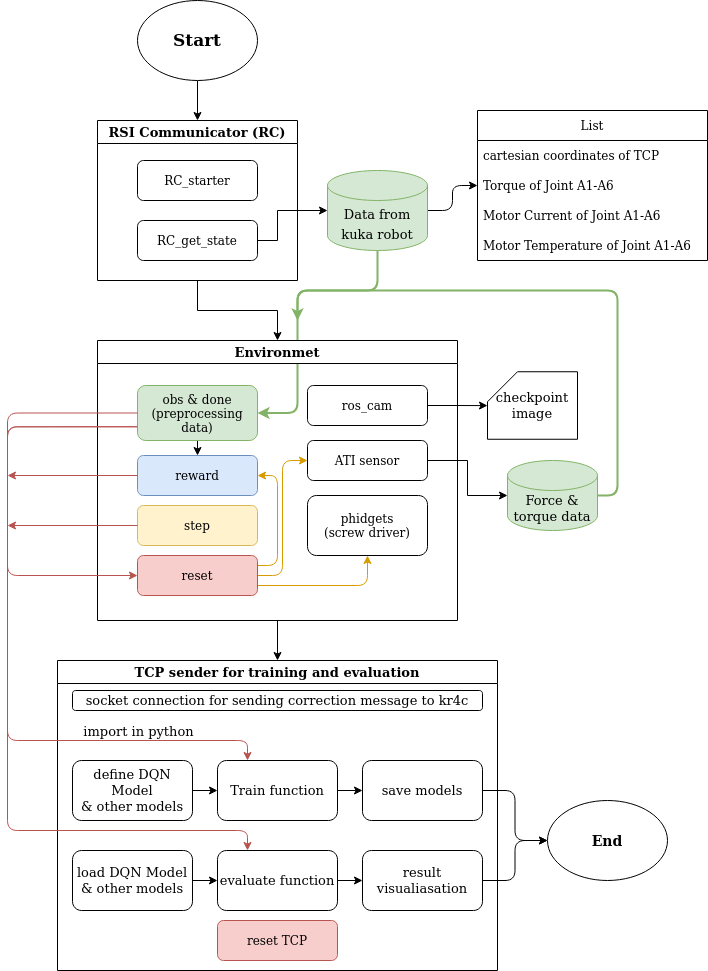

The diagram above was exported from draw.io. Its source (the exported page's mxGraphModel, read from the mxfile embedded in the PNG):
<mxGraphModel dx="1355" dy="749" grid="1" gridSize="10" guides="1" tooltips="1" connect="1" arrows="1" fold="1" page="1" pageScale="1" pageWidth="827" pageHeight="1169" math="0" shadow="0">
  <root>
    <mxCell id="WIyWlLk6GJQsqaUBKTNV-0" />
    <mxCell id="WIyWlLk6GJQsqaUBKTNV-1" parent="WIyWlLk6GJQsqaUBKTNV-0" />
    <mxCell id="WIyWlLk6GJQsqaUBKTNV-3" value="RC_starter" style="rounded=1;whiteSpace=wrap;html=1;fontSize=12;glass=0;strokeWidth=1;shadow=0;" parent="WIyWlLk6GJQsqaUBKTNV-1" vertex="1">
      <mxGeometry x="200" y="200" width="120" height="40" as="geometry" />
    </mxCell>
    <mxCell id="39s44BiP9Kw-cLtZwwTa-6" style="edgeStyle=orthogonalEdgeStyle;rounded=0;orthogonalLoop=1;jettySize=auto;html=1;exitX=1;exitY=0.5;exitDx=0;exitDy=0;fontSize=13;" edge="1" parent="WIyWlLk6GJQsqaUBKTNV-1" source="WIyWlLk6GJQsqaUBKTNV-7" target="39s44BiP9Kw-cLtZwwTa-5">
      <mxGeometry relative="1" as="geometry">
        <Array as="points">
          <mxPoint x="340" y="280" />
          <mxPoint x="340" y="250" />
        </Array>
      </mxGeometry>
    </mxCell>
    <mxCell id="WIyWlLk6GJQsqaUBKTNV-7" value="RC_get_state" style="rounded=1;whiteSpace=wrap;html=1;fontSize=12;glass=0;strokeWidth=1;shadow=0;" parent="WIyWlLk6GJQsqaUBKTNV-1" vertex="1">
      <mxGeometry x="200" y="260" width="120" height="40" as="geometry" />
    </mxCell>
    <mxCell id="39s44BiP9Kw-cLtZwwTa-10" style="edgeStyle=orthogonalEdgeStyle;rounded=0;orthogonalLoop=1;jettySize=auto;html=1;exitX=0.5;exitY=1;exitDx=0;exitDy=0;entryX=0.5;entryY=0;entryDx=0;entryDy=0;fontSize=13;" edge="1" parent="WIyWlLk6GJQsqaUBKTNV-1" source="39s44BiP9Kw-cLtZwwTa-0" target="39s44BiP9Kw-cLtZwwTa-9">
      <mxGeometry relative="1" as="geometry" />
    </mxCell>
    <mxCell id="39s44BiP9Kw-cLtZwwTa-0" value="&lt;font style=&quot;font-size: 17px&quot;&gt;&lt;b&gt;Start&lt;/b&gt;&lt;/font&gt;" style="ellipse;whiteSpace=wrap;html=1;" vertex="1" parent="WIyWlLk6GJQsqaUBKTNV-1">
      <mxGeometry x="200" y="40" width="120" height="80" as="geometry" />
    </mxCell>
    <mxCell id="39s44BiP9Kw-cLtZwwTa-28" style="edgeStyle=orthogonalEdgeStyle;rounded=1;orthogonalLoop=1;jettySize=auto;html=1;entryX=1;entryY=0.5;entryDx=0;entryDy=0;fontSize=13;fillColor=#d5e8d4;strokeColor=#82b366;strokeWidth=2;exitX=0.5;exitY=1;exitDx=0;exitDy=0;exitPerimeter=0;" edge="1" parent="WIyWlLk6GJQsqaUBKTNV-1" source="39s44BiP9Kw-cLtZwwTa-5" target="39s44BiP9Kw-cLtZwwTa-17">
      <mxGeometry relative="1" as="geometry">
        <Array as="points">
          <mxPoint x="440" y="330" />
          <mxPoint x="360" y="330" />
          <mxPoint x="360" y="453" />
        </Array>
      </mxGeometry>
    </mxCell>
    <mxCell id="39s44BiP9Kw-cLtZwwTa-68" style="edgeStyle=orthogonalEdgeStyle;rounded=1;orthogonalLoop=1;jettySize=auto;html=1;exitX=1;exitY=0.5;exitDx=0;exitDy=0;exitPerimeter=0;fontSize=12;strokeWidth=1;" edge="1" parent="WIyWlLk6GJQsqaUBKTNV-1" source="39s44BiP9Kw-cLtZwwTa-5" target="39s44BiP9Kw-cLtZwwTa-61">
      <mxGeometry relative="1" as="geometry" />
    </mxCell>
    <mxCell id="39s44BiP9Kw-cLtZwwTa-5" value="&lt;font style=&quot;font-size: 13px&quot;&gt;Data from kuka robot&lt;br&gt;&lt;/font&gt;" style="shape=cylinder3;whiteSpace=wrap;html=1;boundedLbl=1;backgroundOutline=1;size=15;fontSize=17;fillColor=#d5e8d4;strokeColor=#82b366;" vertex="1" parent="WIyWlLk6GJQsqaUBKTNV-1">
      <mxGeometry x="390" y="210" width="100" height="80" as="geometry" />
    </mxCell>
    <mxCell id="39s44BiP9Kw-cLtZwwTa-27" style="edgeStyle=orthogonalEdgeStyle;rounded=0;orthogonalLoop=1;jettySize=auto;html=1;fontSize=13;" edge="1" parent="WIyWlLk6GJQsqaUBKTNV-1" source="39s44BiP9Kw-cLtZwwTa-8" target="39s44BiP9Kw-cLtZwwTa-24">
      <mxGeometry relative="1" as="geometry" />
    </mxCell>
    <mxCell id="39s44BiP9Kw-cLtZwwTa-8" value="Environmet" style="swimlane;fontSize=13;" vertex="1" parent="WIyWlLk6GJQsqaUBKTNV-1">
      <mxGeometry x="160" y="380" width="360" height="280" as="geometry" />
    </mxCell>
    <mxCell id="39s44BiP9Kw-cLtZwwTa-12" value="ros_cam" style="rounded=1;whiteSpace=wrap;html=1;fontSize=12;glass=0;strokeWidth=1;shadow=0;" vertex="1" parent="39s44BiP9Kw-cLtZwwTa-8">
      <mxGeometry x="210" y="45" width="120" height="40" as="geometry" />
    </mxCell>
    <mxCell id="39s44BiP9Kw-cLtZwwTa-15" value="ATI sensor" style="rounded=1;whiteSpace=wrap;html=1;fontSize=12;glass=0;strokeWidth=1;shadow=0;" vertex="1" parent="39s44BiP9Kw-cLtZwwTa-8">
      <mxGeometry x="210" y="100" width="120" height="40" as="geometry" />
    </mxCell>
    <mxCell id="39s44BiP9Kw-cLtZwwTa-16" value="&lt;div&gt;phidgets &lt;br&gt;&lt;/div&gt;&lt;div&gt;(screw driver)&lt;/div&gt;" style="rounded=1;whiteSpace=wrap;html=1;fontSize=12;glass=0;strokeWidth=1;shadow=0;" vertex="1" parent="39s44BiP9Kw-cLtZwwTa-8">
      <mxGeometry x="210" y="155" width="120" height="60" as="geometry" />
    </mxCell>
    <mxCell id="39s44BiP9Kw-cLtZwwTa-34" style="edgeStyle=orthogonalEdgeStyle;rounded=0;orthogonalLoop=1;jettySize=auto;html=1;exitX=0.5;exitY=1;exitDx=0;exitDy=0;entryX=0.5;entryY=0;entryDx=0;entryDy=0;fontSize=13;strokeWidth=1;" edge="1" parent="39s44BiP9Kw-cLtZwwTa-8" source="39s44BiP9Kw-cLtZwwTa-17" target="39s44BiP9Kw-cLtZwwTa-18">
      <mxGeometry relative="1" as="geometry" />
    </mxCell>
    <mxCell id="39s44BiP9Kw-cLtZwwTa-59" style="edgeStyle=orthogonalEdgeStyle;rounded=1;orthogonalLoop=1;jettySize=auto;html=1;exitX=0;exitY=0.75;exitDx=0;exitDy=0;entryX=0;entryY=0.5;entryDx=0;entryDy=0;fontSize=14;strokeWidth=1;fillColor=#f8cecc;strokeColor=#b85450;" edge="1" parent="39s44BiP9Kw-cLtZwwTa-8" source="39s44BiP9Kw-cLtZwwTa-17" target="39s44BiP9Kw-cLtZwwTa-50">
      <mxGeometry relative="1" as="geometry">
        <Array as="points">
          <mxPoint x="-90" y="86" />
          <mxPoint x="-90" y="235" />
        </Array>
      </mxGeometry>
    </mxCell>
    <mxCell id="39s44BiP9Kw-cLtZwwTa-17" value="&lt;div&gt;obs &amp;amp; done&lt;br&gt;&lt;/div&gt;&lt;div&gt;(preprocessing data)&lt;/div&gt;" style="rounded=1;whiteSpace=wrap;html=1;fontSize=12;glass=0;strokeWidth=1;shadow=0;fillColor=#d5e8d4;strokeColor=#82b366;" vertex="1" parent="39s44BiP9Kw-cLtZwwTa-8">
      <mxGeometry x="40" y="45" width="120" height="55" as="geometry" />
    </mxCell>
    <mxCell id="39s44BiP9Kw-cLtZwwTa-18" value="reward" style="rounded=1;whiteSpace=wrap;html=1;fontSize=12;glass=0;strokeWidth=1;shadow=0;fillColor=#dae8fc;strokeColor=#6c8ebf;" vertex="1" parent="39s44BiP9Kw-cLtZwwTa-8">
      <mxGeometry x="40" y="115" width="120" height="40" as="geometry" />
    </mxCell>
    <mxCell id="39s44BiP9Kw-cLtZwwTa-19" value="step" style="rounded=1;whiteSpace=wrap;html=1;fontSize=12;glass=0;strokeWidth=1;shadow=0;fillColor=#fff2cc;strokeColor=#d6b656;" vertex="1" parent="39s44BiP9Kw-cLtZwwTa-8">
      <mxGeometry x="40" y="165" width="120" height="40" as="geometry" />
    </mxCell>
    <mxCell id="39s44BiP9Kw-cLtZwwTa-52" style="edgeStyle=orthogonalEdgeStyle;rounded=1;orthogonalLoop=1;jettySize=auto;html=1;exitX=1;exitY=0.25;exitDx=0;exitDy=0;entryX=1;entryY=0.5;entryDx=0;entryDy=0;fontSize=13;strokeWidth=1;fillColor=#ffe6cc;strokeColor=#d79b00;" edge="1" parent="39s44BiP9Kw-cLtZwwTa-8" source="39s44BiP9Kw-cLtZwwTa-50" target="39s44BiP9Kw-cLtZwwTa-18">
      <mxGeometry relative="1" as="geometry" />
    </mxCell>
    <mxCell id="39s44BiP9Kw-cLtZwwTa-53" style="edgeStyle=orthogonalEdgeStyle;rounded=1;orthogonalLoop=1;jettySize=auto;html=1;exitX=1;exitY=0.75;exitDx=0;exitDy=0;entryX=0.5;entryY=1;entryDx=0;entryDy=0;fontSize=13;strokeWidth=1;fillColor=#ffe6cc;strokeColor=#d79b00;" edge="1" parent="39s44BiP9Kw-cLtZwwTa-8" source="39s44BiP9Kw-cLtZwwTa-50" target="39s44BiP9Kw-cLtZwwTa-16">
      <mxGeometry relative="1" as="geometry" />
    </mxCell>
    <mxCell id="39s44BiP9Kw-cLtZwwTa-54" style="edgeStyle=orthogonalEdgeStyle;rounded=1;orthogonalLoop=1;jettySize=auto;html=1;exitX=1;exitY=0.5;exitDx=0;exitDy=0;entryX=0;entryY=0.5;entryDx=0;entryDy=0;fontSize=13;strokeWidth=1;fillColor=#ffe6cc;strokeColor=#d79b00;" edge="1" parent="39s44BiP9Kw-cLtZwwTa-8" source="39s44BiP9Kw-cLtZwwTa-50" target="39s44BiP9Kw-cLtZwwTa-15">
      <mxGeometry relative="1" as="geometry" />
    </mxCell>
    <mxCell id="39s44BiP9Kw-cLtZwwTa-50" value="reset" style="rounded=1;whiteSpace=wrap;html=1;fontSize=12;glass=0;strokeWidth=1;shadow=0;fillColor=#f8cecc;strokeColor=#b85450;" vertex="1" parent="39s44BiP9Kw-cLtZwwTa-8">
      <mxGeometry x="40" y="215" width="120" height="40" as="geometry" />
    </mxCell>
    <mxCell id="39s44BiP9Kw-cLtZwwTa-11" style="edgeStyle=orthogonalEdgeStyle;rounded=0;orthogonalLoop=1;jettySize=auto;html=1;exitX=0.5;exitY=1;exitDx=0;exitDy=0;fontSize=13;" edge="1" parent="WIyWlLk6GJQsqaUBKTNV-1" source="39s44BiP9Kw-cLtZwwTa-9" target="39s44BiP9Kw-cLtZwwTa-8">
      <mxGeometry relative="1" as="geometry" />
    </mxCell>
    <mxCell id="39s44BiP9Kw-cLtZwwTa-9" value="RSI Communicator (RC)" style="swimlane;fontSize=13;" vertex="1" parent="WIyWlLk6GJQsqaUBKTNV-1">
      <mxGeometry x="160" y="160" width="200" height="160" as="geometry" />
    </mxCell>
    <mxCell id="39s44BiP9Kw-cLtZwwTa-29" style="edgeStyle=orthogonalEdgeStyle;rounded=1;orthogonalLoop=1;jettySize=auto;html=1;fontSize=13;fillColor=#d5e8d4;strokeColor=#82b366;strokeWidth=2;" edge="1" parent="WIyWlLk6GJQsqaUBKTNV-1" source="39s44BiP9Kw-cLtZwwTa-20">
      <mxGeometry relative="1" as="geometry">
        <mxPoint x="360" y="360" as="targetPoint" />
        <Array as="points">
          <mxPoint x="680" y="535" />
          <mxPoint x="680" y="330" />
          <mxPoint x="360" y="330" />
        </Array>
      </mxGeometry>
    </mxCell>
    <mxCell id="39s44BiP9Kw-cLtZwwTa-20" value="Force &amp;amp; torque data" style="shape=cylinder3;whiteSpace=wrap;html=1;boundedLbl=1;backgroundOutline=1;size=15;fontSize=13;fillColor=#d5e8d4;strokeColor=#82b366;" vertex="1" parent="WIyWlLk6GJQsqaUBKTNV-1">
      <mxGeometry x="570" y="500" width="90" height="70" as="geometry" />
    </mxCell>
    <mxCell id="39s44BiP9Kw-cLtZwwTa-21" style="edgeStyle=orthogonalEdgeStyle;rounded=0;orthogonalLoop=1;jettySize=auto;html=1;entryX=0;entryY=0.5;entryDx=0;entryDy=0;entryPerimeter=0;fontSize=13;" edge="1" parent="WIyWlLk6GJQsqaUBKTNV-1" source="39s44BiP9Kw-cLtZwwTa-15" target="39s44BiP9Kw-cLtZwwTa-20">
      <mxGeometry relative="1" as="geometry" />
    </mxCell>
    <mxCell id="39s44BiP9Kw-cLtZwwTa-22" value="&lt;div align=&quot;center&quot;&gt;checkpoint&lt;/div&gt;&lt;div align=&quot;center&quot;&gt;image&lt;br&gt;&lt;/div&gt;" style="shape=card;whiteSpace=wrap;html=1;fontFamily=Helvetica;fontSize=13;fontColor=default;align=center;strokeColor=default;fillColor=default;" vertex="1" parent="WIyWlLk6GJQsqaUBKTNV-1">
      <mxGeometry x="550" y="411.25" width="90" height="67.5" as="geometry" />
    </mxCell>
    <mxCell id="39s44BiP9Kw-cLtZwwTa-23" style="edgeStyle=orthogonalEdgeStyle;rounded=0;orthogonalLoop=1;jettySize=auto;html=1;fontSize=13;" edge="1" parent="WIyWlLk6GJQsqaUBKTNV-1" source="39s44BiP9Kw-cLtZwwTa-12" target="39s44BiP9Kw-cLtZwwTa-22">
      <mxGeometry relative="1" as="geometry" />
    </mxCell>
    <mxCell id="39s44BiP9Kw-cLtZwwTa-24" value="TCP sender for training and evaluation" style="swimlane;fontSize=13;" vertex="1" parent="WIyWlLk6GJQsqaUBKTNV-1">
      <mxGeometry x="120" y="700" width="440" height="310" as="geometry" />
    </mxCell>
    <mxCell id="39s44BiP9Kw-cLtZwwTa-37" style="edgeStyle=orthogonalEdgeStyle;rounded=0;orthogonalLoop=1;jettySize=auto;html=1;exitX=1;exitY=0.5;exitDx=0;exitDy=0;entryX=0;entryY=0.5;entryDx=0;entryDy=0;fontSize=13;strokeWidth=1;" edge="1" parent="39s44BiP9Kw-cLtZwwTa-24" source="39s44BiP9Kw-cLtZwwTa-30" target="39s44BiP9Kw-cLtZwwTa-31">
      <mxGeometry relative="1" as="geometry" />
    </mxCell>
    <mxCell id="39s44BiP9Kw-cLtZwwTa-30" value="&lt;div&gt;define DQN Model&lt;/div&gt;&lt;div&gt;&amp;amp; other models&lt;br&gt;&lt;/div&gt;" style="rounded=1;whiteSpace=wrap;html=1;fontSize=13;" vertex="1" parent="39s44BiP9Kw-cLtZwwTa-24">
      <mxGeometry x="15" y="100" width="120" height="60" as="geometry" />
    </mxCell>
    <mxCell id="39s44BiP9Kw-cLtZwwTa-43" style="edgeStyle=orthogonalEdgeStyle;rounded=1;orthogonalLoop=1;jettySize=auto;html=1;exitX=1;exitY=0.5;exitDx=0;exitDy=0;entryX=0;entryY=0.5;entryDx=0;entryDy=0;fontSize=13;strokeWidth=1;" edge="1" parent="39s44BiP9Kw-cLtZwwTa-24" source="39s44BiP9Kw-cLtZwwTa-31" target="39s44BiP9Kw-cLtZwwTa-42">
      <mxGeometry relative="1" as="geometry" />
    </mxCell>
    <mxCell id="39s44BiP9Kw-cLtZwwTa-31" value="&lt;div&gt;Train function&lt;br&gt;&lt;/div&gt;" style="rounded=1;whiteSpace=wrap;html=1;fontSize=13;" vertex="1" parent="39s44BiP9Kw-cLtZwwTa-24">
      <mxGeometry x="160" y="100" width="120" height="60" as="geometry" />
    </mxCell>
    <mxCell id="39s44BiP9Kw-cLtZwwTa-36" value="socket connection for sending correction message to kr4c" style="rounded=1;whiteSpace=wrap;html=1;fontSize=13;" vertex="1" parent="39s44BiP9Kw-cLtZwwTa-24">
      <mxGeometry x="15" y="30" width="410" height="20" as="geometry" />
    </mxCell>
    <mxCell id="39s44BiP9Kw-cLtZwwTa-42" value="save models" style="rounded=1;whiteSpace=wrap;html=1;fontSize=13;" vertex="1" parent="39s44BiP9Kw-cLtZwwTa-24">
      <mxGeometry x="305" y="100" width="120" height="60" as="geometry" />
    </mxCell>
    <mxCell id="39s44BiP9Kw-cLtZwwTa-47" style="edgeStyle=orthogonalEdgeStyle;rounded=1;orthogonalLoop=1;jettySize=auto;html=1;exitX=1;exitY=0.5;exitDx=0;exitDy=0;entryX=0;entryY=0.5;entryDx=0;entryDy=0;fontSize=13;strokeWidth=1;" edge="1" parent="39s44BiP9Kw-cLtZwwTa-24" source="39s44BiP9Kw-cLtZwwTa-44" target="39s44BiP9Kw-cLtZwwTa-45">
      <mxGeometry relative="1" as="geometry" />
    </mxCell>
    <mxCell id="39s44BiP9Kw-cLtZwwTa-44" value="&lt;div&gt;load DQN Model&lt;/div&gt;&lt;div&gt;&amp;amp; other models&lt;br&gt;&lt;/div&gt;" style="rounded=1;whiteSpace=wrap;html=1;fontSize=13;" vertex="1" parent="39s44BiP9Kw-cLtZwwTa-24">
      <mxGeometry x="15" y="190" width="120" height="60" as="geometry" />
    </mxCell>
    <mxCell id="39s44BiP9Kw-cLtZwwTa-48" style="edgeStyle=orthogonalEdgeStyle;rounded=1;orthogonalLoop=1;jettySize=auto;html=1;exitX=1;exitY=0.5;exitDx=0;exitDy=0;entryX=0;entryY=0.5;entryDx=0;entryDy=0;fontSize=13;strokeWidth=1;" edge="1" parent="39s44BiP9Kw-cLtZwwTa-24" source="39s44BiP9Kw-cLtZwwTa-45" target="39s44BiP9Kw-cLtZwwTa-46">
      <mxGeometry relative="1" as="geometry" />
    </mxCell>
    <mxCell id="39s44BiP9Kw-cLtZwwTa-45" value="evaluate function" style="rounded=1;whiteSpace=wrap;html=1;fontSize=13;" vertex="1" parent="39s44BiP9Kw-cLtZwwTa-24">
      <mxGeometry x="160" y="190" width="120" height="60" as="geometry" />
    </mxCell>
    <mxCell id="39s44BiP9Kw-cLtZwwTa-46" value="result visualiasation" style="rounded=1;whiteSpace=wrap;html=1;fontSize=13;" vertex="1" parent="39s44BiP9Kw-cLtZwwTa-24">
      <mxGeometry x="305" y="190" width="120" height="60" as="geometry" />
    </mxCell>
    <mxCell id="39s44BiP9Kw-cLtZwwTa-51" value="reset TCP" style="rounded=1;whiteSpace=wrap;html=1;fontSize=12;glass=0;strokeWidth=1;shadow=0;fillColor=#f8cecc;strokeColor=#b85450;" vertex="1" parent="39s44BiP9Kw-cLtZwwTa-24">
      <mxGeometry x="160" y="260" width="120" height="40" as="geometry" />
    </mxCell>
    <mxCell id="39s44BiP9Kw-cLtZwwTa-38" style="edgeStyle=orthogonalEdgeStyle;rounded=1;orthogonalLoop=1;jettySize=auto;html=1;exitX=0;exitY=0.5;exitDx=0;exitDy=0;entryX=0.25;entryY=0;entryDx=0;entryDy=0;fontSize=13;strokeWidth=1;fillColor=#f8cecc;strokeColor=#b85450;" edge="1" parent="WIyWlLk6GJQsqaUBKTNV-1" source="39s44BiP9Kw-cLtZwwTa-17" target="39s44BiP9Kw-cLtZwwTa-31">
      <mxGeometry relative="1" as="geometry">
        <Array as="points">
          <mxPoint x="70" y="453" />
          <mxPoint x="70" y="780" />
          <mxPoint x="310" y="780" />
        </Array>
      </mxGeometry>
    </mxCell>
    <mxCell id="39s44BiP9Kw-cLtZwwTa-41" value="import in python " style="edgeLabel;html=1;align=center;verticalAlign=middle;resizable=0;points=[];fontSize=13;" vertex="1" connectable="0" parent="39s44BiP9Kw-cLtZwwTa-38">
      <mxGeometry x="-0.7354" y="4" relative="1" as="geometry">
        <mxPoint x="95" y="314" as="offset" />
      </mxGeometry>
    </mxCell>
    <mxCell id="39s44BiP9Kw-cLtZwwTa-39" style="edgeStyle=orthogonalEdgeStyle;rounded=1;orthogonalLoop=1;jettySize=auto;html=1;fontSize=13;strokeWidth=1;fillColor=#f8cecc;strokeColor=#b85450;" edge="1" parent="WIyWlLk6GJQsqaUBKTNV-1" source="39s44BiP9Kw-cLtZwwTa-18">
      <mxGeometry relative="1" as="geometry">
        <mxPoint x="70" y="515" as="targetPoint" />
      </mxGeometry>
    </mxCell>
    <mxCell id="39s44BiP9Kw-cLtZwwTa-40" style="edgeStyle=orthogonalEdgeStyle;rounded=1;orthogonalLoop=1;jettySize=auto;html=1;exitX=0;exitY=0.5;exitDx=0;exitDy=0;fontSize=13;strokeWidth=1;fillColor=#f8cecc;strokeColor=#b85450;" edge="1" parent="WIyWlLk6GJQsqaUBKTNV-1" source="39s44BiP9Kw-cLtZwwTa-19">
      <mxGeometry relative="1" as="geometry">
        <mxPoint x="70" y="565" as="targetPoint" />
      </mxGeometry>
    </mxCell>
    <mxCell id="39s44BiP9Kw-cLtZwwTa-49" style="edgeStyle=orthogonalEdgeStyle;rounded=1;orthogonalLoop=1;jettySize=auto;html=1;exitX=0;exitY=0.75;exitDx=0;exitDy=0;entryX=0.25;entryY=0;entryDx=0;entryDy=0;fontSize=13;strokeWidth=1;fillColor=#f8cecc;strokeColor=#b85450;" edge="1" parent="WIyWlLk6GJQsqaUBKTNV-1" source="39s44BiP9Kw-cLtZwwTa-17" target="39s44BiP9Kw-cLtZwwTa-45">
      <mxGeometry relative="1" as="geometry">
        <Array as="points">
          <mxPoint x="70" y="466" />
          <mxPoint x="70" y="870" />
          <mxPoint x="310" y="870" />
        </Array>
      </mxGeometry>
    </mxCell>
    <mxCell id="39s44BiP9Kw-cLtZwwTa-56" value="&lt;b&gt;&lt;font style=&quot;font-size: 14px&quot;&gt;End&lt;/font&gt;&lt;/b&gt;" style="ellipse;whiteSpace=wrap;html=1;" vertex="1" parent="WIyWlLk6GJQsqaUBKTNV-1">
      <mxGeometry x="610" y="840" width="120" height="80" as="geometry" />
    </mxCell>
    <mxCell id="39s44BiP9Kw-cLtZwwTa-57" style="edgeStyle=orthogonalEdgeStyle;rounded=1;orthogonalLoop=1;jettySize=auto;html=1;exitX=1;exitY=0.5;exitDx=0;exitDy=0;fontSize=14;strokeWidth=1;" edge="1" parent="WIyWlLk6GJQsqaUBKTNV-1" source="39s44BiP9Kw-cLtZwwTa-42" target="39s44BiP9Kw-cLtZwwTa-56">
      <mxGeometry relative="1" as="geometry" />
    </mxCell>
    <mxCell id="39s44BiP9Kw-cLtZwwTa-58" style="edgeStyle=orthogonalEdgeStyle;rounded=1;orthogonalLoop=1;jettySize=auto;html=1;exitX=1;exitY=0.5;exitDx=0;exitDy=0;fontSize=14;strokeWidth=1;" edge="1" parent="WIyWlLk6GJQsqaUBKTNV-1" source="39s44BiP9Kw-cLtZwwTa-46" target="39s44BiP9Kw-cLtZwwTa-56">
      <mxGeometry relative="1" as="geometry" />
    </mxCell>
    <mxCell id="39s44BiP9Kw-cLtZwwTa-61" value="List" style="swimlane;fontStyle=0;childLayout=stackLayout;horizontal=1;startSize=30;horizontalStack=0;resizeParent=1;resizeParentMax=0;resizeLast=0;collapsible=1;marginBottom=0;fontSize=12;" vertex="1" parent="WIyWlLk6GJQsqaUBKTNV-1">
      <mxGeometry x="540" y="150" width="230" height="150" as="geometry">
        <mxRectangle x="610" y="150" width="60" height="30" as="alternateBounds" />
      </mxGeometry>
    </mxCell>
    <mxCell id="39s44BiP9Kw-cLtZwwTa-62" value="cartesian coordinates of TCP" style="text;strokeColor=none;fillColor=none;align=left;verticalAlign=middle;spacingLeft=4;spacingRight=4;overflow=hidden;points=[[0,0.5],[1,0.5]];portConstraint=eastwest;rotatable=0;fontSize=12;" vertex="1" parent="39s44BiP9Kw-cLtZwwTa-61">
      <mxGeometry y="30" width="230" height="30" as="geometry" />
    </mxCell>
    <mxCell id="39s44BiP9Kw-cLtZwwTa-66" value="Torque of Joint A1-A6" style="text;strokeColor=none;fillColor=none;align=left;verticalAlign=middle;spacingLeft=4;spacingRight=4;overflow=hidden;points=[[0,0.5],[1,0.5]];portConstraint=eastwest;rotatable=0;fontSize=12;" vertex="1" parent="39s44BiP9Kw-cLtZwwTa-61">
      <mxGeometry y="60" width="230" height="30" as="geometry" />
    </mxCell>
    <mxCell id="39s44BiP9Kw-cLtZwwTa-63" value="Motor Current of Joint A1-A6" style="text;strokeColor=none;fillColor=none;align=left;verticalAlign=middle;spacingLeft=4;spacingRight=4;overflow=hidden;points=[[0,0.5],[1,0.5]];portConstraint=eastwest;rotatable=0;fontSize=12;" vertex="1" parent="39s44BiP9Kw-cLtZwwTa-61">
      <mxGeometry y="90" width="230" height="30" as="geometry" />
    </mxCell>
    <mxCell id="39s44BiP9Kw-cLtZwwTa-65" value="Motor Temperature of Joint A1-A6 " style="text;strokeColor=none;fillColor=none;align=left;verticalAlign=middle;spacingLeft=4;spacingRight=4;overflow=hidden;points=[[0,0.5],[1,0.5]];portConstraint=eastwest;rotatable=0;fontSize=12;" vertex="1" parent="39s44BiP9Kw-cLtZwwTa-61">
      <mxGeometry y="120" width="230" height="30" as="geometry" />
    </mxCell>
  </root>
</mxGraphModel>